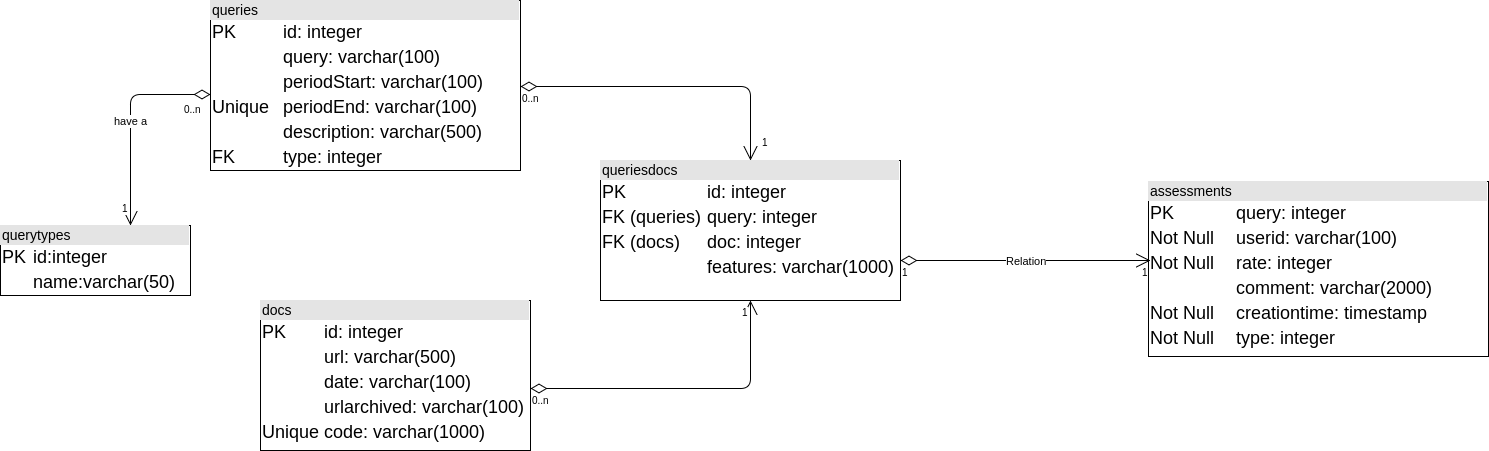

The diagram above was exported from draw.io. Its source (the exported page's mxGraphModel, read from the mxfile embedded in the PNG):
<mxGraphModel dx="1980" dy="2208" grid="1" gridSize="10" guides="1" tooltips="1" connect="1" arrows="1" fold="1" page="0" pageScale="1.5" pageWidth="826" pageHeight="1169" background="#ffffff" math="0" shadow="0">
  <root>
    <mxCell id="0" style=";html=1;" />
    <mxCell id="1" style=";html=1;" parent="0" />
    <mxCell id="549fbbaf2007845d-81" value="&lt;div style=&quot;box-sizing: border-box ; width: 100% ; background: #e4e4e4 ; padding: 2px&quot;&gt;&lt;font style=&quot;font-size: 14px&quot;&gt;querytypes&lt;/font&gt;&lt;/div&gt;&lt;table style=&quot;width: 100% ; font-size: 1em&quot; cellpadding=&quot;2&quot; cellspacing=&quot;0&quot;&gt;&lt;tbody&gt;&lt;tr&gt;&lt;td&gt;&lt;font size=&quot;4&quot;&gt;PK&lt;/font&gt;&lt;/td&gt;&lt;td&gt;&lt;font size=&quot;4&quot;&gt;id:integer&lt;/font&gt;&lt;/td&gt;&lt;/tr&gt;&lt;tr&gt;&lt;td&gt;&lt;font size=&quot;4&quot;&gt;&lt;br&gt;&lt;/font&gt;&lt;/td&gt;&lt;td&gt;&lt;font size=&quot;4&quot;&gt;name:varchar(50)&lt;/font&gt;&lt;/td&gt;&lt;/tr&gt;&lt;tr&gt;&lt;td&gt;&lt;/td&gt;&lt;td&gt;&lt;br&gt;&lt;/td&gt;&lt;/tr&gt;&lt;/tbody&gt;&lt;/table&gt;" style="verticalAlign=top;align=left;overflow=fill;html=1;" vertex="1" parent="1">
      <mxGeometry x="-10" y="-195" width="190" height="70" as="geometry" />
    </mxCell>
    <mxCell id="549fbbaf2007845d-86" value="&lt;div style=&quot;box-sizing: border-box ; width: 100% ; background: #e4e4e4 ; padding: 2px&quot;&gt;&lt;font style=&quot;font-size: 14px&quot;&gt;queries&lt;/font&gt;&lt;/div&gt;&lt;table style=&quot;width: 100% ; font-size: 1em&quot; cellpadding=&quot;2&quot; cellspacing=&quot;0&quot;&gt;&lt;tbody&gt;&lt;tr&gt;&lt;td&gt;&lt;font size=&quot;4&quot;&gt;PK&lt;/font&gt;&lt;/td&gt;&lt;td&gt;&lt;font size=&quot;4&quot;&gt;id: integer&lt;/font&gt;&lt;/td&gt;&lt;/tr&gt;&lt;tr&gt;&lt;td&gt;&lt;font size=&quot;4&quot;&gt;&lt;br&gt;&lt;/font&gt;&lt;/td&gt;&lt;td&gt;&lt;font size=&quot;4&quot;&gt;query: varchar(100)&lt;br&gt;&lt;/font&gt;&lt;/td&gt;&lt;/tr&gt;&lt;tr&gt;&lt;td&gt;&lt;font size=&quot;4&quot;&gt;&lt;br&gt;&lt;/font&gt;&lt;/td&gt;&lt;td&gt;&lt;font size=&quot;4&quot;&gt;periodStart: varchar(100)&lt;br&gt;&lt;/font&gt;&lt;/td&gt;&lt;/tr&gt;&lt;tr&gt;&lt;td&gt;&lt;font size=&quot;4&quot;&gt;Unique&lt;/font&gt;&lt;/td&gt;&lt;td&gt;&lt;font size=&quot;4&quot;&gt;periodEnd: varchar(100)&lt;/font&gt;&lt;/td&gt;&lt;/tr&gt;&lt;tr&gt;&lt;td&gt;&lt;font size=&quot;4&quot;&gt;&lt;br&gt;&lt;/font&gt;&lt;/td&gt;&lt;td&gt;&lt;font size=&quot;4&quot;&gt;description: varchar(500)&lt;/font&gt;&lt;/td&gt;&lt;/tr&gt;&lt;tr&gt;&lt;td&gt;&lt;font size=&quot;4&quot;&gt;FK&lt;/font&gt;&lt;/td&gt;&lt;td&gt;&lt;font size=&quot;4&quot;&gt;type: integer&lt;/font&gt;&lt;/td&gt;&lt;/tr&gt;&lt;/tbody&gt;&lt;/table&gt;" style="verticalAlign=top;align=left;overflow=fill;html=1;" vertex="1" parent="1">
      <mxGeometry x="200" y="-420" width="310" height="170" as="geometry" />
    </mxCell>
    <mxCell id="549fbbaf2007845d-96" value="&lt;div style=&quot;box-sizing: border-box ; width: 100% ; background: #e4e4e4 ; padding: 2px&quot;&gt;&lt;font style=&quot;font-size: 14px&quot;&gt;docs&lt;/font&gt;&lt;/div&gt;&lt;table style=&quot;width: 100% ; font-size: 1em&quot; cellpadding=&quot;2&quot; cellspacing=&quot;0&quot;&gt;&lt;tbody&gt;&lt;tr&gt;&lt;td&gt;&lt;font size=&quot;4&quot;&gt;PK&lt;/font&gt;&lt;/td&gt;&lt;td&gt;&lt;font size=&quot;4&quot;&gt;id: integer&lt;/font&gt;&lt;/td&gt;&lt;/tr&gt;&lt;tr&gt;&lt;td&gt;&lt;font size=&quot;4&quot;&gt;&lt;br&gt;&lt;/font&gt;&lt;/td&gt;&lt;td&gt;&lt;font size=&quot;4&quot;&gt;url: varchar(500)&lt;br&gt;&lt;/font&gt;&lt;/td&gt;&lt;/tr&gt;&lt;tr&gt;&lt;td&gt;&lt;font size=&quot;4&quot;&gt;&lt;br&gt;&lt;/font&gt;&lt;/td&gt;&lt;td&gt;&lt;font size=&quot;4&quot;&gt;date: varchar(100)&lt;br&gt;&lt;/font&gt;&lt;/td&gt;&lt;/tr&gt;&lt;tr&gt;&lt;td&gt;&lt;font size=&quot;4&quot;&gt;&lt;br&gt;&lt;/font&gt;&lt;/td&gt;&lt;td&gt;&lt;font size=&quot;4&quot;&gt;urlarchived: varchar(100)&lt;/font&gt;&lt;/td&gt;&lt;/tr&gt;&lt;tr&gt;&lt;td&gt;&lt;font size=&quot;4&quot;&gt;Unique&lt;/font&gt;&lt;/td&gt;&lt;td&gt;&lt;font size=&quot;4&quot;&gt;code: varchar(1000)&lt;/font&gt;&lt;/td&gt;&lt;/tr&gt;&lt;tr&gt;&lt;td&gt;&lt;br&gt;&lt;/td&gt;&lt;td&gt;&lt;br&gt;&lt;/td&gt;&lt;/tr&gt;&lt;/tbody&gt;&lt;/table&gt;" style="verticalAlign=top;align=left;overflow=fill;html=1;" vertex="1" parent="1">
      <mxGeometry x="250" y="-120" width="270" height="150" as="geometry" />
    </mxCell>
    <mxCell id="549fbbaf2007845d-121" value="&lt;div style=&quot;box-sizing: border-box ; width: 100% ; background: #e4e4e4 ; padding: 2px&quot;&gt;&lt;font style=&quot;font-size: 14px&quot;&gt;assessments&lt;/font&gt;&lt;/div&gt;&lt;table style=&quot;width: 100%&quot; cellpadding=&quot;2&quot; cellspacing=&quot;0&quot;&gt;&lt;tbody&gt;&lt;tr&gt;&lt;td&gt;&lt;font size=&quot;4&quot;&gt;PK&lt;/font&gt;&lt;/td&gt;&lt;td&gt;&lt;font size=&quot;4&quot;&gt;query: integer&lt;/font&gt;&lt;/td&gt;&lt;/tr&gt;&lt;tr&gt;&lt;td&gt;&lt;font size=&quot;4&quot;&gt;Not Null&lt;/font&gt;&lt;/td&gt;&lt;td&gt;&lt;font size=&quot;4&quot;&gt;userid: varchar(100)&lt;br&gt;&lt;/font&gt;&lt;/td&gt;&lt;/tr&gt;&lt;tr&gt;&lt;td&gt;&lt;font size=&quot;4&quot;&gt;Not Null&lt;/font&gt;&lt;/td&gt;&lt;td&gt;&lt;font size=&quot;4&quot;&gt;rate: integer&lt;br&gt;&lt;/font&gt;&lt;/td&gt;&lt;/tr&gt;&lt;tr&gt;&lt;td&gt;&lt;font size=&quot;4&quot;&gt;&lt;br&gt;&lt;/font&gt;&lt;/td&gt;&lt;td&gt;&lt;font size=&quot;4&quot;&gt;comment: varchar(2000)&lt;/font&gt;&lt;/td&gt;&lt;/tr&gt;&lt;tr&gt;&lt;td&gt;&lt;font size=&quot;4&quot;&gt;Not Null&lt;/font&gt;&lt;/td&gt;&lt;td&gt;&lt;font size=&quot;4&quot;&gt;creationtime: timestamp&lt;/font&gt;&lt;/td&gt;&lt;/tr&gt;&lt;tr&gt;&lt;td&gt;&lt;font size=&quot;4&quot;&gt;Not Null&lt;/font&gt;&lt;/td&gt;&lt;td&gt;&lt;font size=&quot;4&quot;&gt;type: integer&lt;/font&gt;&lt;/td&gt;&lt;/tr&gt;&lt;/tbody&gt;&lt;/table&gt;" style="verticalAlign=top;align=left;overflow=fill;html=1;" vertex="1" parent="1">
      <mxGeometry x="1138" y="-239" width="340" height="175" as="geometry" />
    </mxCell>
    <mxCell id="549fbbaf2007845d-98" value="&lt;div style=&quot;box-sizing: border-box ; width: 100% ; background: #e4e4e4 ; padding: 2px&quot;&gt;&lt;font style=&quot;font-size: 14px&quot;&gt;queriesdocs&lt;/font&gt;&lt;/div&gt;&lt;table style=&quot;width: 100% ; font-size: 1em&quot; cellpadding=&quot;2&quot; cellspacing=&quot;0&quot;&gt;&lt;tbody&gt;&lt;tr&gt;&lt;td&gt;&lt;font size=&quot;4&quot;&gt;PK&lt;/font&gt;&lt;/td&gt;&lt;td&gt;&lt;font size=&quot;4&quot;&gt;id: integer&lt;/font&gt;&lt;/td&gt;&lt;/tr&gt;&lt;tr&gt;&lt;td&gt;&lt;font size=&quot;4&quot;&gt;FK (queries)&lt;/font&gt;&lt;/td&gt;&lt;td&gt;&lt;font size=&quot;4&quot;&gt;query: integer&lt;br&gt;&lt;/font&gt;&lt;/td&gt;&lt;/tr&gt;&lt;tr&gt;&lt;td&gt;&lt;font size=&quot;4&quot;&gt;FK (docs)&lt;/font&gt;&lt;/td&gt;&lt;td&gt;&lt;font size=&quot;4&quot;&gt;doc: integer&lt;br&gt;&lt;/font&gt;&lt;/td&gt;&lt;/tr&gt;&lt;tr&gt;&lt;td&gt;&lt;font size=&quot;4&quot;&gt;&lt;br&gt;&lt;/font&gt;&lt;/td&gt;&lt;td&gt;&lt;font size=&quot;4&quot;&gt;features: varchar(1000)&lt;/font&gt;&lt;/td&gt;&lt;/tr&gt;&lt;tr&gt;&lt;td&gt;&lt;br&gt;&lt;/td&gt;&lt;td&gt;&lt;br&gt;&lt;/td&gt;&lt;/tr&gt;&lt;tr&gt;&lt;td&gt;&lt;br&gt;&lt;/td&gt;&lt;td&gt;&lt;br&gt;&lt;/td&gt;&lt;/tr&gt;&lt;/tbody&gt;&lt;/table&gt;" style="verticalAlign=top;align=left;overflow=fill;html=1;" vertex="1" parent="1">
      <mxGeometry x="590" y="-260" width="300" height="140" as="geometry" />
    </mxCell>
    <mxCell id="549fbbaf2007845d-105" value="have a" style="endArrow=open;html=1;endSize=12;startArrow=diamondThin;startSize=14;startFill=0;edgeStyle=orthogonalEdgeStyle;" edge="1" parent="1" source="549fbbaf2007845d-86" target="549fbbaf2007845d-81">
      <mxGeometry relative="1" as="geometry">
        <mxPoint x="170" y="-346" as="sourcePoint" />
        <mxPoint x="220" y="-430" as="targetPoint" />
        <Array as="points">
          <mxPoint x="120" y="-327" />
        </Array>
      </mxGeometry>
    </mxCell>
    <mxCell id="549fbbaf2007845d-106" value="0..n" style="resizable=0;html=1;align=left;verticalAlign=top;labelBackgroundColor=#ffffff;fontSize=10;" connectable="0" vertex="1" parent="549fbbaf2007845d-105">
      <mxGeometry x="-1" relative="1" as="geometry">
        <mxPoint x="-28" y="3" as="offset" />
      </mxGeometry>
    </mxCell>
    <mxCell id="549fbbaf2007845d-107" value="1" style="resizable=0;html=1;align=right;verticalAlign=top;labelBackgroundColor=#ffffff;fontSize=10;" connectable="0" vertex="1" parent="549fbbaf2007845d-105">
      <mxGeometry x="1" relative="1" as="geometry">
        <mxPoint y="-30" as="offset" />
      </mxGeometry>
    </mxCell>
    <mxCell id="549fbbaf2007845d-110" value="" style="endArrow=open;html=1;endSize=12;startArrow=diamondThin;startSize=14;startFill=0;edgeStyle=orthogonalEdgeStyle;exitX=1;exitY=0.5;entryX=0.5;entryY=0;" edge="1" parent="1" source="549fbbaf2007845d-86" target="549fbbaf2007845d-98">
      <mxGeometry relative="1" as="geometry">
        <mxPoint x="30" y="10" as="sourcePoint" />
        <mxPoint x="190" y="10" as="targetPoint" />
        <Array as="points">
          <mxPoint x="550" y="-335" />
          <mxPoint x="750" y="-335" />
        </Array>
      </mxGeometry>
    </mxCell>
    <mxCell id="549fbbaf2007845d-111" value="0..n" style="resizable=0;html=1;align=left;verticalAlign=top;labelBackgroundColor=#ffffff;fontSize=10;" connectable="0" vertex="1" parent="549fbbaf2007845d-110">
      <mxGeometry x="-1" relative="1" as="geometry" />
    </mxCell>
    <mxCell id="549fbbaf2007845d-112" value="1" style="resizable=0;html=1;align=right;verticalAlign=top;labelBackgroundColor=#ffffff;fontSize=10;" connectable="0" vertex="1" parent="549fbbaf2007845d-110">
      <mxGeometry x="1" relative="1" as="geometry">
        <mxPoint x="20" y="-30" as="offset" />
      </mxGeometry>
    </mxCell>
    <mxCell id="549fbbaf2007845d-117" value="" style="endArrow=open;html=1;endSize=12;startArrow=diamondThin;startSize=14;startFill=0;edgeStyle=orthogonalEdgeStyle;entryX=0.5;entryY=1;" edge="1" parent="1" source="549fbbaf2007845d-96" target="549fbbaf2007845d-98">
      <mxGeometry relative="1" as="geometry">
        <mxPoint x="630" y="-70" as="sourcePoint" />
        <mxPoint x="790" y="-70" as="targetPoint" />
        <Array as="points">
          <mxPoint x="740" y="-33" />
        </Array>
      </mxGeometry>
    </mxCell>
    <mxCell id="549fbbaf2007845d-118" value="0..n" style="resizable=0;html=1;align=left;verticalAlign=top;labelBackgroundColor=#ffffff;fontSize=10;" connectable="0" vertex="1" parent="549fbbaf2007845d-117">
      <mxGeometry x="-1" relative="1" as="geometry" />
    </mxCell>
    <mxCell id="549fbbaf2007845d-119" value="1" style="resizable=0;html=1;align=right;verticalAlign=top;labelBackgroundColor=#ffffff;fontSize=10;" connectable="0" vertex="1" parent="549fbbaf2007845d-117">
      <mxGeometry x="1" relative="1" as="geometry" />
    </mxCell>
    <mxCell id="549fbbaf2007845d-129" value="Relation" style="endArrow=open;html=1;endSize=12;startArrow=diamondThin;startSize=14;startFill=0;edgeStyle=orthogonalEdgeStyle;entryX=0.007;entryY=0.454;entryPerimeter=0;" edge="1" parent="1" target="549fbbaf2007845d-121">
      <mxGeometry relative="1" as="geometry">
        <mxPoint x="890" y="-160" as="sourcePoint" />
        <mxPoint x="1050" y="-160" as="targetPoint" />
        <Array as="points">
          <mxPoint x="1092" y="-160" />
        </Array>
      </mxGeometry>
    </mxCell>
    <mxCell id="549fbbaf2007845d-130" value="1" style="resizable=0;html=1;align=left;verticalAlign=top;labelBackgroundColor=#ffffff;fontSize=10;" connectable="0" vertex="1" parent="549fbbaf2007845d-129">
      <mxGeometry x="-1" relative="1" as="geometry" />
    </mxCell>
    <mxCell id="549fbbaf2007845d-131" value="1" style="resizable=0;html=1;align=right;verticalAlign=top;labelBackgroundColor=#ffffff;fontSize=10;" connectable="0" vertex="1" parent="549fbbaf2007845d-129">
      <mxGeometry x="1" relative="1" as="geometry" />
    </mxCell>
  </root>
</mxGraphModel>